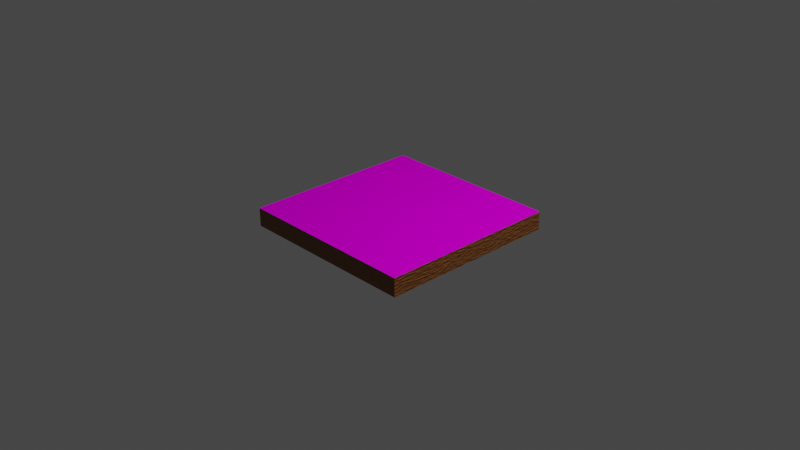# Source: PizzaBox.blend  (saved by Blender 2.93.21; exported with 4.5.12 LTS)
import bpy
from mathutils import Matrix  # noqa: F401  (used for matrix-valued properties, if any)

bpy.ops.wm.read_factory_settings(use_empty=True)
scene = bpy.context.scene
scene.name = 'Scene'

# ---- collections
col_collection = bpy.data.collections.new('Collection'); scene.collection.children.link(col_collection)

# ---- images (referenced by path relative to the original .blend; pixels are not part of the script)
import os
ASSET_DIR = os.environ.get("B2B_ASSET_DIR", "")  # directory of the original .blend (textures are referenced by path, not embedded)
HERE = os.path.dirname(os.path.abspath(__file__))  # packed textures are extracted next to this script under _unpacked/

def load_image(name, relpath, width, height, colorspace="sRGB"):
    """Load a texture the original file referenced (path relative to the .blend, or extracted next to this script)."""
    p = next((c for c in (os.path.join(HERE, relpath), os.path.join(ASSET_DIR, relpath)) if relpath and os.path.exists(c)), "")
    if p:
        img = bpy.data.images.load(p, check_existing=True)
        img.name = name
    else:  # same state as the original file: an image datablock whose file is absent (Cycles renders it pink)
        img = bpy.data.images.new(name, width, height)
        img.source = "FILE"
        img.filepath = "//" + (relpath or name)
    img.colorspace_settings.name = colorspace
    return img
img_img_20211113_114517_jpg = load_image('IMG_20211113_114517.jpg', 'IMG_20211113_114517.jpg', 1024, 1024, 'sRGB')

# ---- materials (node trees are filled in below, after node groups)
mat_material = bpy.data.materials.new('Material')
mat_material.alpha_threshold = 0.0
mat_material.use_transparent_shadow = False
mat_material.line_color = (0.0, 0.0, 0.0, 1.0)
mat_material_001 = bpy.data.materials.new('Material.001')
mat_material_001.use_transparent_shadow = False

# ---- material node trees
mat_material.use_nodes = True; mat_material.node_tree.nodes.clear()
_N = mat_material.node_tree.nodes; _L = mat_material.node_tree.links
n0 = _N.new('ShaderNodeOutputMaterial'); n0.name = 'Material Output'; n0.location = (425, 300)
n1 = _N.new('ShaderNodeValToRGB'); n1.name = 'ColorRamp'; n1.location = (-277, 65)
while len(n1.color_ramp.elements) > 1: n1.color_ramp.elements.remove(n1.color_ramp.elements[-1])
n1.color_ramp.elements[0].position = 0.0; n1.color_ramp.elements[0].color = (0.0, 0.0, 0.0, 1.0)
_e = n1.color_ramp.elements.new(1.0); _e.color = (1.0, 1.0, 1.0, 1.0)
n2 = _N.new('ShaderNodeBsdfPrincipled'); n2.name = 'Principled BSDF'; n2.location = (192, 301)
n2.distribution = 'GGX'
n2.subsurface_method = 'BURLEY'
n2.inputs[0].default_value = (0.2165, 0.07527, 0.01653, 1.0)
n2.inputs[3].default_value = 1.45
n2.inputs[27].default_value = (0.0, 0.0, 0.0, 1.0)
n2.inputs[28].default_value = 1.0
n3 = _N.new('ShaderNodeBump'); n3.name = 'Bump'; n3.location = (17, -139)
n3.inputs[0].default_value = 0.3733
n3.inputs[1].default_value = 0.3
n3.inputs[2].default_value = 1.0
n4 = _N.new('ShaderNodeTexNoise'); n4.name = 'Noise Texture'; n4.location = (-444, 114)
n4.inputs[2].default_value = 11.9
n5 = _N.new('ShaderNodeMapping'); n5.name = 'Mapping'; n5.location = (-734, 122)
n5.width = 240
n6 = _N.new('ShaderNodeTexCoord'); n6.name = 'Texture Coordinate'; n6.location = (-944, 105)
_L.new(n2.outputs[0], n0.inputs[0])
_L.new(n4.outputs[1], n1.inputs[0])
_L.new(n1.outputs[0], n2.inputs[2])
_L.new(n1.outputs[0], n3.inputs[3])
_L.new(n3.outputs[0], n2.inputs[5])
_L.new(n5.outputs[0], n4.inputs[0])
_L.new(n6.outputs[3], n5.inputs[0])
n0.is_active_output = True
mat_material_001.use_nodes = True; mat_material_001.node_tree.nodes.clear()
_N = mat_material_001.node_tree.nodes; _L = mat_material_001.node_tree.links
n0 = _N.new('ShaderNodeTexCoord'); n0.name = 'Texture Coordinate'; n0.location = (-1191, 175)
n1 = _N.new('ShaderNodeMapping'); n1.name = 'Mapping'; n1.location = (-981, 192)
n1.width = 240
n2 = _N.new('ShaderNodeTexImage'); n2.name = 'Image Texture'; n2.location = (-691, 208)
n2.image = img_img_20211113_114517_jpg
n3 = _N.new('ShaderNodeValToRGB'); n3.name = 'ColorRamp'; n3.location = (-380, 109)
while len(n3.color_ramp.elements) > 1: n3.color_ramp.elements.remove(n3.color_ramp.elements[-1])
n3.color_ramp.elements[0].position = 0.0; n3.color_ramp.elements[0].color = (0.0, 0.0, 0.0, 1.0)
_e = n3.color_ramp.elements.new(1.0); _e.color = (1.0, 1.0, 1.0, 1.0)
n4 = _N.new('ShaderNodeOutputMaterial'); n4.name = 'Material Output'; n4.location = (459, 302)
n5 = _N.new('ShaderNodeBsdfPrincipled'); n5.name = 'Principled BSDF'; n5.location = (177, 295)
n5.distribution = 'GGX'
n5.subsurface_method = 'BURLEY'
n5.inputs[3].default_value = 1.45
n5.inputs[13].default_value = 0.0
n5.inputs[27].default_value = (0.0, 0.0, 0.0, 1.0)
n5.inputs[28].default_value = 1.0
n6 = _N.new('ShaderNodeBump'); n6.name = 'Bump'; n6.location = (-33, -38)
n6.width = 145
n6.inputs[0].default_value = 0.4194
n6.inputs[1].default_value = 0.3
n6.inputs[2].default_value = 1.0
_L.new(n5.outputs[0], n4.inputs[0])
_L.new(n2.outputs[0], n5.inputs[0])
_L.new(n1.outputs[0], n2.inputs[0])
_L.new(n0.outputs[2], n1.inputs[0])
_L.new(n2.outputs[0], n3.inputs[0])
_L.new(n3.outputs[0], n5.inputs[2])
_L.new(n6.outputs[0], n5.inputs[5])
_L.new(n3.outputs[0], n6.inputs[3])
n4.is_active_output = True

# ---- world
world_world = bpy.data.worlds.new('World'); scene.world = world_world
world_world.use_nodes = True; world_world.node_tree.nodes.clear()
_N = world_world.node_tree.nodes; _L = world_world.node_tree.links
n0 = _N.new('ShaderNodeOutputWorld'); n0.name = 'World Output'; n0.location = (300, 300)
n1 = _N.new('ShaderNodeBackground'); n1.name = 'Background'; n1.location = (10, 300)
n1.inputs[0].default_value = (0.05088, 0.05088, 0.05088, 1.0)
_L.new(n1.outputs[0], n0.inputs[0])
n0.is_active_output = True
world_world.color = (0.05088, 0.05088, 0.05088)
world_world.use_sun_shadow = False
world_world.sun_shadow_jitter_overblur = 0.0

# ---- cameras
cam_camera = bpy.data.cameras.new('Camera')
cam_camera.clip_end = 100.0
cam_camera.ortho_scale = 7.314

# ---- lights
light_light = bpy.data.lights.new('Light', 'POINT')
light_light.transmission_factor = 0.0
light_light.energy = 1000.0
light_light.shadow_soft_size = 0.1
light_light.shadow_maximum_resolution = 0.006
light_light.use_absolute_resolution = True

# ---- meshes
me_cube = bpy.data.meshes.new('Cube')
me_cube.from_pydata([(1.0, 1.0, 1.0), (1.0, 1.0, -1.0), (1.0, -1.0, 1.0), (1.0, -1.0, -1.0), (-1.0, 1.0, 1.0), (-1.0, 1.0, -1.0), (-1.0, -1.0, 1.0), (-1.0, -1.0, -1.0), (1.0, 1.0, 0.7996), (-1.0, -1.0, 0.7996), (1.0, -1.0, 0.7996), (-1.0, 1.0, 0.7996), (-1.0, -1.0, 0.8534), (1.0, 1.0, 0.8534), (1.0, -1.0, 0.8534), (-1.0, 1.0, 0.8534)], [], [(0, 4, 6, 2), (14, 2, 6, 12), (12, 6, 4, 15), (5, 1, 3, 7), (13, 0, 2, 14), (15, 4, 0, 13), (5, 11, 8, 1), (1, 8, 10, 3), (7, 9, 11, 5), (3, 10, 9, 7), (11, 15, 13, 8), (8, 13, 14, 10), (9, 12, 15, 11), (10, 14, 12, 9)])
me_cube.polygons.foreach_set('material_index', [1, 0, 0, 0, 0, 0, 0, 0, 0, 0, 0, 0, 0, 0])
_uv = me_cube.uv_layers.new(name='UVMap')
_uv.uv.foreach_set('vector', [9.851e-05, 9.866e-05, 0.9999, 9.851e-05, 0.9999, 0.9707, 9.863e-05, 0.9707, 0.6067, 0.75, 0.625, 0.75, 0.625, 1.0, 0.6067, 1.0, 0.6067, 0.0, 0.625, 0.0, 0.625, 0.25, 0.6067, 0.25, 0.125, 0.5, 0.375, 0.5, 0.375, 0.75, 0.125, 0.75, 0.6067, 0.5, 0.625, 0.5, 0.625, 0.75, 0.6067, 0.75, 0.6067, 0.25, 0.625, 0.25, 0.625, 0.5, 0.6067, 0.5, 0.375, 0.25, 0.5999, 0.25, 0.5999, 0.5, 0.375, 0.5, 0.375, 0.5, 0.5999, 0.5, 0.5999, 0.75, 0.375, 0.75, 0.375, 0.0, 0.5999, 0.0, 0.5999, 0.25, 0.375, 0.25, 0.375, 0.75, 0.5999, 0.75, 0.5999, 1.0, 0.375, 1.0, 0.5999, 0.25, 0.6067, 0.25, 0.6067, 0.5, 0.5999, 0.5, 0.5999, 0.5, 0.6067, 0.5, 0.6067, 0.75, 0.5999, 0.75, 0.5999, 0.0, 0.6067, 0.0, 0.6067, 0.25, 0.5999, 0.25, 0.5999, 0.75, 0.6067, 0.75, 0.6067, 1.0, 0.5999, 1.0])
me_cube.materials.append(mat_material)
me_cube.materials.append(mat_material_001)
me_cube.use_remesh_preserve_volume = False
me_cube.use_remesh_preserve_attributes = False
me_cube.use_mirror_vertex_groups = False
me_cube.update()

# ---- objects
ob_cube = bpy.data.objects.new('Cube', me_cube)
ob_light = bpy.data.objects.new('Light', light_light)
ob_camera = bpy.data.objects.new('Camera', cam_camera)

# ---- transforms, parenting, visibility, modifiers, constraints
ob_cube.location = (0.0, 0.0, 0.0)
ob_cube.scale = (1.0, 1.0, 0.1)
ob_cube.lock_rotations_4d = False
ob_cube.empty_display_type = 'ARROWS'
ob_cube.lineart.crease_threshold = 0.0
ob_light.location = (4.076, 1.005, 5.904)
ob_light.rotation_euler = (0.6503, 0.05522, 1.866)
ob_light.lock_rotations_4d = False
ob_light.empty_display_type = 'ARROWS'
ob_light.color = (0.0, 0.0, 0.0, 0.0)
ob_light.lineart.crease_threshold = 0.0
ob_camera.location = (7.359, -6.926, 4.958)
ob_camera.rotation_euler = (1.109, 0.0, 0.8149)
ob_camera.lock_rotations_4d = False
ob_camera.empty_display_type = 'ARROWS'
ob_camera.color = (0.0, 0.0, 0.0, 0.0)
ob_camera.display_type = 'WIRE'
ob_camera.lineart.crease_threshold = 0.0

# ---- collection membership
col_collection.objects.link(ob_cube)
col_collection.objects.link(ob_light)
col_collection.objects.link(ob_camera)

# ---- scene / render settings (as saved in the file)
scene.camera = ob_camera
scene.frame_start = 1; scene.frame_end = 250; scene.frame_set(1)
scene.render.engine = 'BLENDER_EEVEE_NEXT'
scene.cycles.use_denoising = False
scene.cycles.samples = 128
scene.cycles.sampling_pattern = 'TABULATED_SOBOL'
scene.cycles.use_adaptive_sampling = False
scene.cycles.use_light_tree = False
scene.view_settings.view_transform = 'Filmic'
bpy.context.view_layer.update()
